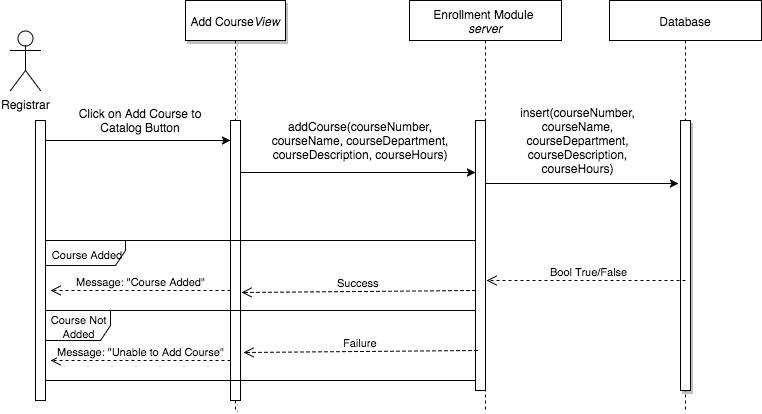

The diagram above was exported from draw.io. Its source (the exported page's mxGraphModel, read from the mxfile embedded in the PNG):
<mxGraphModel dx="1670" dy="854" grid="1" gridSize="10" guides="1" tooltips="1" connect="1" arrows="1" fold="1" page="0" pageScale="1.5" pageWidth="826" pageHeight="1169" background="#ffffff" math="0" shadow="0">
  <root>
    <mxCell id="0" style=";html=1;" />
    <mxCell id="1" style=";html=1;" parent="0" />
    <mxCell id="114" value="Database" style="shape=umlLifeline;perimeter=lifelinePerimeter;whiteSpace=wrap;html=1;container=1;collapsible=0;recursiveResize=0;outlineConnect=0;" vertex="1" parent="1">
      <mxGeometry x="669" y="10" width="152" height="410" as="geometry" />
    </mxCell>
    <mxCell id="113" value="Enrollment Module&amp;nbsp;&lt;div&gt;&lt;i&gt;server&lt;/i&gt;&lt;/div&gt;" style="shape=umlLifeline;perimeter=lifelinePerimeter;whiteSpace=wrap;html=1;container=1;collapsible=0;recursiveResize=0;outlineConnect=0;" vertex="1" parent="1">
      <mxGeometry x="469" y="10" width="152" height="410" as="geometry" />
    </mxCell>
    <mxCell id="106" value="Add Course&lt;i&gt;View&lt;/i&gt;" style="shape=umlLifeline;perimeter=lifelinePerimeter;whiteSpace=wrap;html=1;container=1;collapsible=0;recursiveResize=0;outlineConnect=0;shadow=1;" vertex="1" parent="1">
      <mxGeometry x="245" y="10" width="100" height="410" as="geometry" />
    </mxCell>
    <mxCell id="89" value="Registrar" style="shape=umlActor;verticalLabelPosition=bottom;labelBackgroundColor=#ffffff;verticalAlign=top;html=1;" vertex="1" parent="1">
      <mxGeometry x="70" y="40" width="30" height="60" as="geometry" />
    </mxCell>
    <mxCell id="96" value="" style="edgeStyle=none;rounded=0;html=1;jettySize=auto;orthogonalLoop=1;" edge="1" parent="1" source="93" target="95">
      <mxGeometry relative="1" as="geometry">
        <Array as="points">
          <mxPoint x="150" y="150" />
        </Array>
      </mxGeometry>
    </mxCell>
    <mxCell id="93" value="" style="html=1;points=[];perimeter=orthogonalPerimeter;" vertex="1" parent="1">
      <mxGeometry x="95" y="130" width="10" height="280" as="geometry" />
    </mxCell>
    <mxCell id="100" style="edgeStyle=none;rounded=0;html=1;entryX=0;entryY=0.193;entryPerimeter=0;jettySize=auto;orthogonalLoop=1;" edge="1" parent="1" source="95" target="99">
      <mxGeometry relative="1" as="geometry" />
    </mxCell>
    <mxCell id="95" value="" style="html=1;points=[];perimeter=orthogonalPerimeter;" vertex="1" parent="1">
      <mxGeometry x="290" y="130" width="10" height="280" as="geometry" />
    </mxCell>
    <mxCell id="97" value="Click on Add Course to Catalog Button" style="text;html=1;strokeColor=none;fillColor=none;align=center;verticalAlign=middle;whiteSpace=wrap;" vertex="1" parent="1">
      <mxGeometry x="120" y="120" width="160" height="20" as="geometry" />
    </mxCell>
    <mxCell id="108" style="edgeStyle=none;rounded=0;html=1;entryX=-0.2;entryY=0.233;entryPerimeter=0;jettySize=auto;orthogonalLoop=1;" edge="1" parent="1" source="99" target="107">
      <mxGeometry relative="1" as="geometry" />
    </mxCell>
    <mxCell id="99" value="" style="html=1;points=[];perimeter=orthogonalPerimeter;" vertex="1" parent="1">
      <mxGeometry x="535" y="130" width="10" height="270" as="geometry" />
    </mxCell>
    <mxCell id="101" value="addCourse(courseNumber, courseName, courseDepartment, courseDescription, courseHours)" style="text;html=1;strokeColor=none;fillColor=none;align=center;verticalAlign=middle;whiteSpace=wrap;" vertex="1" parent="1">
      <mxGeometry x="320" y="120" width="200" height="60" as="geometry" />
    </mxCell>
    <mxCell id="107" value="" style="html=1;points=[];perimeter=orthogonalPerimeter;shadow=1;" vertex="1" parent="1">
      <mxGeometry x="740" y="130" width="10" height="270" as="geometry" />
    </mxCell>
    <mxCell id="116" value="Bool True/False" style="html=1;verticalAlign=bottom;endArrow=open;dashed=1;endSize=8;entryX=1.1;entryY=0.593;entryPerimeter=0;" edge="1" parent="1" target="99">
      <mxGeometry as="geometry">
        <mxPoint x="745" y="290" as="sourcePoint" />
        <mxPoint x="550" y="290" as="targetPoint" />
        <mxPoint x="3" as="offset" />
      </mxGeometry>
    </mxCell>
    <mxCell id="118" value="&lt;font style=&quot;font-size: 11px&quot;&gt;Course Added&lt;/font&gt;" style="shape=umlFrame;whiteSpace=wrap;html=1;width=80;height=25;" vertex="1" parent="1">
      <mxGeometry x="105" y="250" width="430" height="70" as="geometry" />
    </mxCell>
    <mxCell id="119" value="&lt;font style=&quot;font-size: 11px&quot;&gt;Course Not Added&lt;/font&gt;" style="shape=umlFrame;whiteSpace=wrap;html=1;width=65;height=30;" vertex="1" parent="1">
      <mxGeometry x="105" y="320" width="430" height="70" as="geometry" />
    </mxCell>
    <mxCell id="124" value="Message: &quot;Course Added&quot;" style="html=1;verticalAlign=bottom;endArrow=open;dashed=1;endSize=8;" edge="1" parent="1">
      <mxGeometry x="90" y="300" as="geometry">
        <mxPoint x="290" y="300" as="sourcePoint" />
        <mxPoint x="110" y="300" as="targetPoint" />
        <mxPoint as="offset" />
      </mxGeometry>
    </mxCell>
    <mxCell id="125" value="Message: &quot;Unable to Add Course&quot;" style="html=1;verticalAlign=bottom;endArrow=open;dashed=1;endSize=8;" edge="1" parent="1">
      <mxGeometry x="90" y="370" as="geometry">
        <mxPoint x="290" y="370" as="sourcePoint" />
        <mxPoint x="110" y="370" as="targetPoint" />
        <mxPoint as="offset" />
      </mxGeometry>
    </mxCell>
    <mxCell id="126" value="Success" style="html=1;verticalAlign=bottom;endArrow=open;dashed=1;endSize=8;entryX=1.1;entryY=0.614;entryPerimeter=0;" edge="1" parent="1" target="95">
      <mxGeometry x="335" y="300" as="geometry">
        <mxPoint x="535" y="300" as="sourcePoint" />
        <mxPoint x="355" y="300" as="targetPoint" />
        <mxPoint as="offset" />
      </mxGeometry>
    </mxCell>
    <mxCell id="127" value="Failure" style="html=1;verticalAlign=bottom;endArrow=open;dashed=1;endSize=8;entryX=1.1;entryY=0.614;entryPerimeter=0;" edge="1" parent="1">
      <mxGeometry x="337" y="360" as="geometry">
        <mxPoint x="537" y="360" as="sourcePoint" />
        <mxPoint x="303" y="362" as="targetPoint" />
        <mxPoint as="offset" />
      </mxGeometry>
    </mxCell>
    <mxCell id="129" value="insert(courseNumber, courseName, courseDepartment, courseDescription, courseHours)" style="text;html=1;strokeColor=none;fillColor=none;align=center;verticalAlign=middle;whiteSpace=wrap;" vertex="1" parent="1">
      <mxGeometry x="550" y="120" width="175" height="60" as="geometry" />
    </mxCell>
  </root>
</mxGraphModel>